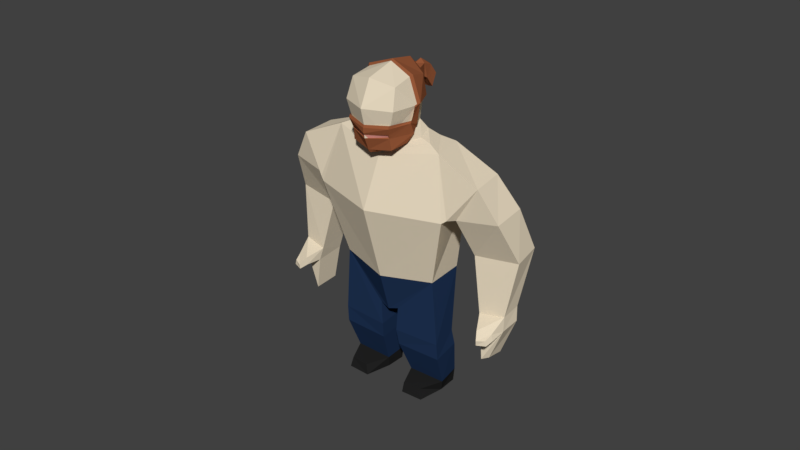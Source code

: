 # Source: DwarfModel_with_T-Pose_with_Jump_fixed.blend  (saved by Blender 2.78.0; exported with 4.5.12 LTS)
import bpy
from mathutils import Matrix  # noqa: F401  (used for matrix-valued properties, if any)

bpy.ops.wm.read_factory_settings(use_empty=True)
scene = bpy.context.scene
scene.name = 'Scene'

# ---- collections
col_collection_1 = bpy.data.collections.new('Collection 1'); scene.collection.children.link(col_collection_1)

# ---- materials (node trees are filled in below, after node groups)
mat_skin = bpy.data.materials.new('Skin')
mat_skin.alpha_threshold = 0.0
mat_skin.use_transparent_shadow = False
mat_skin.diffuse_color = (0.8, 0.6944, 0.525, 1.0)
mat_skin.roughness = 0.5
mat_skin.line_color = (0.0, 0.0, 0.0, 1.0)
mat_trousers = bpy.data.materials.new('TRousers')
mat_trousers.alpha_threshold = 0.0
mat_trousers.use_transparent_shadow = False
mat_trousers.diffuse_color = (0.01526, 0.03626, 0.09463, 1.0)
mat_trousers.roughness = 0.5
mat_boots = bpy.data.materials.new('Boots')
mat_boots.alpha_threshold = 0.0
mat_boots.use_transparent_shadow = False
mat_boots.diffuse_color = (0.01739, 0.01739, 0.01739, 1.0)
mat_boots.roughness = 0.5
mat_beard = bpy.data.materials.new('Beard')
mat_beard.alpha_threshold = 0.0
mat_beard.use_transparent_shadow = False
mat_beard.diffuse_color = (0.3032, 0.09602, 0.03983, 1.0)
mat_beard.roughness = 0.5
mat_mouth = bpy.data.materials.new('Mouth')
mat_mouth.alpha_threshold = 0.0
mat_mouth.use_transparent_shadow = False
mat_mouth.diffuse_color = (1.0, 0.4118, 0.3459, 1.0)
mat_mouth.roughness = 0.5

# ---- material node trees

# ---- world
world_world = bpy.data.worlds.new('World'); scene.world = world_world
world_world.color = (0.05088, 0.05088, 0.05088)
world_world.use_sun_shadow = False
world_world.sun_shadow_jitter_overblur = 0.0
world_world.cycles.sampling_method = 'MANUAL'

# ---- meshes
me_cube = bpy.data.meshes.new('Cube')
me_cube.from_pydata([(0.0, -0.3428, -1.056), (0.0, 0.1234, 0.8997), (0.8264, 0.0529, -0.0004352), (0.0, -0.94, 0.0), (0.0, 0.8868, 0.001857), (0.6994, 0.05184, -0.6842), (0.0, 0.8185, -0.7166), (0.5754, 0.5848, -0.0002334), (0.0, -0.7213, -0.9246), (0.6977, -0.6431, -0.003069), (0.5966, 0.05525, 0.6563), (0.0, -0.636, 0.691), (0.5503, 0.504, -0.5546), (0.5036, -0.5721, -0.7119), (0.6282, -0.4861, 0.5475), (0.0, -0.252, -1.099), (0.9052, 0.1282, -0.8443), (0.0, 0.856, -0.8023), (0.7639, 0.551, -0.7579), (0.0, -0.3207, -1.358), (1.492, 0.01084, -1.065), (0.0, 1.018, -1.168), (1.324, 0.8979, -1.064), (1.184, 0.09073, -0.9101), (1.023, 0.6979, -0.932), (0.0, -0.269, -1.212), (0.0, 0.8992, -0.9765), (0.0, -0.9004, -2.695), (1.845, -0.3101, -2.684), (0.0, 1.41, -2.377), (1.473, 1.202, -2.512), (0.0, -0.3241, -4.815), (1.34, 0.04539, -4.69), (0.0, 1.348, -4.608), (1.31, 1.057, -4.651), (2.649, -0.04769, -1.614), (1.953, -0.2619, -2.595), (2.584, 0.7993, -1.534), (1.817, 1.255, -2.359), (3.133, 0.1158, -2.475), (2.088, -0.07163, -2.609), (3.112, 1.003, -2.373), (2.118, 1.242, -2.456), (3.412, 0.6248, -3.63), (2.255, 0.4825, -3.748), (3.335, 1.37, -3.522), (2.282, 1.629, -3.611), (3.204, 0.4387, -5.134), (2.558, 0.3303, -5.224), (3.208, 0.9613, -5.05), (2.56, 1.119, -5.111), (0.0, -0.005402, -5.963), (0.2694, 0.03173, -5.874), (0.0, 1.023, -5.777), (0.164, 0.948, -5.839), (1.475, 0.07273, -6.533), (0.2273, 0.0168, -6.556), (1.394, 0.8038, -6.452), (0.2329, 0.8175, -6.469), (1.314, 0.5322, -8.262), (0.4303, 0.5096, -8.275), (1.295, 1.051, -8.25), (0.4114, 1.028, -8.264), (1.43, 0.8885, -6.916), (0.2581, 0.855, -6.935), (1.487, 0.109, -7.006), (0.2591, 0.08803, -7.022), (1.336, 1.049, -7.859), (1.396, 0.4426, -7.926), (0.3631, 1.024, -7.875), (0.3839, 0.4343, -7.942), (1.193, -0.1779, -8.263), (0.5924, -0.1926, -8.272), (1.131, -0.1364, -7.967), (0.639, -0.1745, -7.966), (3.225, 0.3868, -5.519), (2.639, 0.2784, -5.591), (3.245, 0.9097, -5.447), (2.636, 1.057, -5.505), (2.858, 0.3814, -6.45), (2.717, 0.2488, -6.489), (2.906, 0.7782, -6.453), (2.729, 0.9379, -6.453), (3.135, 0.03221, -5.462), (2.785, -0.08435, -5.43), (3.18, 0.02824, -5.635), (2.772, -0.05877, -5.647), (3.093, -0.16, -5.577), (2.891, -0.2544, -5.609), (3.125, -0.1613, -5.714), (2.884, -0.2377, -5.746), (0.0, -0.36, -1.299), (0.627, -0.07183, -0.9304), (0.0, -0.645, -1.216), (0.5045, -0.4902, -1.027), (0.0, -0.8193, -0.794), (0.0, -0.6936, -1.13), (0.7798, 0.003013, -0.72), (0.5405, -0.5839, -0.7403), (0.6859, -0.1306, -0.9481), (0.5652, -0.5429, -1.052), (0.0, -0.8363, -0.6974), (0.0, -0.8646, -0.6477), (0.7656, -0.05831, -0.3784), (0.524, -0.6381, -0.5997), (0.7849, -0.1266, -0.4243), (0.5517, -0.6262, -0.6309), (0.0, -0.8372, -0.4372), (0.0, -0.8705, -0.502), (0.589, -0.6501, -0.3733), (0.5892, -0.6899, -0.4504), (0.654, 0.2235, -0.613), (0.7011, 0.1608, -0.6341), (0.7096, 0.1995, -0.4776), (0.7673, 0.1325, -0.5132), (0.8086, -0.009408, 0.009038), (0.8732, -0.07436, -0.005334), (0.771, 0.193, 0.06851), (0.8518, 0.1299, 0.04347), (0.0, 0.1732, 0.9465), (0.0, 0.8047, 0.8341), (0.6537, 0.105, 0.7032), (0.8834, 0.1027, 0.04639), (0.6325, 0.6346, 0.04659), (0.0, 0.9366, 0.04868), (0.5931, 0.5575, 0.5893), (0.0, 0.9962, 0.1816), (0.2179, 0.9217, 0.1991), (0.0, 0.9686, 0.607), (0.2181, 0.9126, 0.5517), (0.0, 1.225, 0.2571), (0.121, 1.194, 0.222), (0.0, 1.198, 0.6825), (0.1212, 1.185, 0.5745), (0.0, 1.308, 0.1105), (0.1389, 1.278, 0.1716), (0.0, 1.503, 0.481), (0.1042, 1.451, 0.4711), (0.0, 1.505, -0.1393), (0.154, 1.455, -0.09806), (0.0, 1.7, 0.228), (0.1242, 1.629, 0.1998), (1.295, 1.051, -8.25), (1.314, 0.5322, -8.262), (0.4114, 1.028, -8.264), (0.4303, 0.5096, -8.275), (1.193, -0.1779, -8.263), (0.5924, -0.1926, -8.272), (1.395, 0.5505, -8.256), (1.252, -0.2866, -8.258), (0.544, -0.3038, -8.268), (1.373, 1.162, -8.243), (0.3306, 1.135, -8.259), (0.3529, 0.524, -8.272)], [], [(5, 0, 15, 16), (93, 94, 100, 96), (10, 2, 122, 121), (1, 11, 14, 10), (2, 5, 12, 7), (7, 4, 124, 123), (2, 10, 14, 9), (2, 9, 13, 5), (3, 8, 13, 9), (3, 9, 14, 11), (2, 7, 123, 122), (4, 7, 12, 6), (24, 23, 20, 22), (6, 12, 18, 17), (12, 5, 16, 18), (21, 22, 30, 29), (23, 25, 19, 20), (26, 24, 22, 21), (17, 18, 24, 26), (16, 15, 25, 23), (18, 16, 23, 24), (29, 30, 34, 33), (20, 28, 36, 35), (20, 19, 27, 28), (33, 34, 54, 53), (30, 28, 32, 34), (28, 27, 31, 32), (36, 38, 42, 40), (30, 22, 37, 38), (28, 30, 38, 36), (22, 20, 35, 37), (42, 41, 45, 46), (35, 36, 40, 39), (38, 37, 41, 42), (37, 35, 39, 41), (44, 46, 50, 48), (41, 39, 43, 45), (40, 42, 46, 44), (39, 40, 44, 43), (48, 50, 78, 76), (43, 44, 48, 47), (46, 45, 49, 50), (45, 43, 47, 49), (51, 53, 54, 52), (32, 52, 56, 55), (32, 31, 51, 52), (69, 67, 61, 62), (54, 34, 57, 58), (52, 54, 58, 56), (34, 32, 55, 57), (61, 59, 143, 142), (67, 68, 59, 61), (70, 69, 62, 60), (70, 60, 72, 74), (55, 56, 66, 65), (56, 58, 64, 66), (57, 55, 65, 63), (58, 57, 63, 64), (65, 66, 70, 68), (66, 64, 69, 70), (63, 65, 68, 67), (64, 63, 67, 69), (73, 74, 72, 71), (59, 68, 73, 71), (72, 60, 145, 147), (68, 70, 74, 73), (76, 78, 82, 80), (47, 48, 84, 83), (50, 49, 77, 78), (49, 47, 75, 77), (81, 79, 80, 82), (75, 76, 80, 79), (78, 77, 81, 82), (77, 75, 79, 81), (84, 86, 90, 88), (76, 75, 85, 86), (48, 76, 86, 84), (75, 47, 83, 85), (87, 88, 90, 89), (83, 84, 88, 87), (85, 83, 87, 89), (86, 85, 89, 90), (91, 92, 94, 93), (92, 5, 97, 99), (0, 5, 92, 91), (98, 95, 96, 100), (97, 98, 100, 99), (98, 97, 105, 106), (13, 8, 101, 104), (94, 92, 99, 100), (102, 106, 110, 108), (103, 109, 110, 105), (5, 13, 104, 103), (97, 5, 111, 112), (95, 98, 97), (109, 107, 108, 110), (106, 105, 110), (104, 101, 107, 109), (112, 111, 113, 114), (5, 103, 113, 111), (105, 97, 112, 114), (114, 113, 117, 118), (115, 116, 118, 117), (113, 103, 115, 117), (105, 114, 118, 116), (103, 105, 116, 115), (8, 95, 97, 101), (98, 106, 104, 13), (98, 13, 95), (101, 102, 104, 106), (119, 121, 125, 120), (122, 123, 125, 121), (120, 125, 129, 128), (1, 10, 121, 119), (129, 127, 131, 133), (125, 123, 127, 129), (123, 124, 126, 127), (133, 131, 135, 137), (127, 126, 130, 131), (128, 129, 133, 132), (136, 137, 141, 140), (131, 130, 134, 135), (132, 133, 137, 136), (138, 140, 141, 139), (137, 135, 139, 141), (135, 134, 138, 139), (143, 145, 144, 142), (59, 71, 146, 143), (71, 72, 147, 146), (60, 62, 144, 145), (62, 61, 142, 144), (147, 145, 143, 146)])
me_cube.polygons.foreach_set('material_index', [0, 3, 3, 0, 0, 3, 0, 0, 0, 0, 3, 0, 0, 0, 0, 0, 0, 0, 0, 0, 0, 0, 0, 0, 1, 0, 0, 0, 0, 0, 0, 0, 0, 0, 0, 0, 0, 0, 0, 0, 0, 0, 0, 1, 1, 1, 2, 1, 1, 1, 2, 2, 2, 2, 1, 1, 1, 1, 1, 1, 1, 1, 2, 2, 2, 2, 0, 0, 0, 0, 0, 0, 0, 0, 0, 0, 0, 0, 0, 0, 0, 0, 3, 3, 3, 3, 3, 3, 4, 3, 3, 3, 0, 3, 3, 3, 3, 0, 3, 0, 3, 3, 3, 0, 3, 3, 0, 3, 3, 3, 3, 3, 3, 3, 3, 3, 3, 3, 3, 3, 3, 3, 3, 3, 3, 3, 2, 2, 2, 2, 2, 2])
_ca = me_cube.color_attributes.new('Col', 'BYTE_COLOR', 'CORNER')
_ca.data.foreach_set('color', [1.0, 1.0, 1.0, 1.0, 1.0, 1.0, 1.0, 1.0, 1.0, 1.0, 1.0, 1.0, 1.0, 1.0, 1.0, 1.0, 1.0, 1.0, 1.0, 1.0, 1.0, 1.0, 1.0, 1.0, 1.0, 1.0, 1.0, 1.0, 1.0, 1.0, 1.0, 1.0, 1.0, 1.0, 1.0, 1.0, 1.0, 1.0, 1.0, 1.0, 1.0, 1.0, 1.0, 1.0, 1.0, 1.0, 1.0, 1.0, 1.0, 1.0, 1.0, 1.0, 1.0, 1.0, 1.0, 1.0, 1.0, 1.0, 1.0, 1.0, 1.0, 1.0, 1.0, 1.0, 1.0, 1.0, 1.0, 1.0, 1.0, 1.0, 1.0, 1.0, 1.0, 1.0, 1.0, 1.0, 1.0, 1.0, 1.0, 1.0, 1.0, 1.0, 1.0, 1.0, 1.0, 1.0, 1.0, 1.0, 1.0, 1.0, 1.0, 1.0, 1.0, 1.0, 1.0, 1.0, 1.0, 1.0, 1.0, 1.0, 1.0, 1.0, 1.0, 1.0, 1.0, 1.0, 1.0, 1.0, 1.0, 1.0, 1.0, 1.0, 1.0, 1.0, 1.0, 1.0, 1.0, 1.0, 1.0, 1.0, 1.0, 1.0, 1.0, 1.0, 1.0, 1.0, 1.0, 1.0, 1.0, 1.0, 1.0, 1.0, 1.0, 1.0, 1.0, 1.0, 1.0, 1.0, 1.0, 1.0, 1.0, 1.0, 1.0, 1.0, 1.0, 1.0, 1.0, 1.0, 1.0, 1.0, 1.0, 1.0, 1.0, 1.0, 1.0, 1.0, 1.0, 1.0, 1.0, 1.0, 1.0, 1.0, 1.0, 1.0, 1.0, 1.0, 1.0, 1.0, 1.0, 1.0, 1.0, 1.0, 1.0, 1.0, 1.0, 1.0, 1.0, 1.0, 1.0, 1.0, 1.0, 1.0, 1.0, 1.0, 1.0, 1.0, 1.0, 1.0, 1.0, 1.0, 1.0, 1.0, 1.0, 1.0, 1.0, 1.0, 1.0, 1.0, 1.0, 1.0, 1.0, 1.0, 1.0, 1.0, 1.0, 1.0, 1.0, 1.0, 1.0, 1.0, 1.0, 1.0, 1.0, 1.0, 1.0, 1.0, 1.0, 1.0, 1.0, 1.0, 1.0, 1.0, 1.0, 1.0, 1.0, 1.0, 1.0, 1.0, 1.0, 1.0, 1.0, 1.0, 1.0, 1.0, 1.0, 1.0, 1.0, 1.0, 1.0, 1.0, 1.0, 1.0, 1.0, 1.0, 1.0, 1.0, 1.0, 1.0, 1.0, 1.0, 1.0, 1.0, 1.0, 1.0, 1.0, 1.0, 1.0, 1.0, 1.0, 1.0, 1.0, 1.0, 1.0, 1.0, 1.0, 1.0, 1.0, 1.0, 1.0, 1.0, 1.0, 1.0, 1.0, 1.0, 1.0, 1.0, 1.0, 1.0, 1.0, 1.0, 1.0, 1.0, 1.0, 1.0, 1.0, 1.0, 1.0, 1.0, 1.0, 1.0, 1.0, 1.0, 1.0, 1.0, 1.0, 1.0, 1.0, 1.0, 1.0, 1.0, 1.0, 1.0, 1.0, 1.0, 1.0, 1.0, 1.0, 1.0, 1.0, 1.0, 1.0, 1.0, 1.0, 1.0, 1.0, 1.0, 1.0, 1.0, 1.0, 1.0, 1.0, 1.0, 1.0, 1.0, 1.0, 1.0, 1.0, 1.0, 1.0, 1.0, 1.0, 1.0, 1.0, 1.0, 1.0, 1.0, 1.0, 1.0, 1.0, 1.0, 1.0, 1.0, 1.0, 1.0, 1.0, 1.0, 1.0, 1.0, 1.0, 1.0, 1.0, 1.0, 1.0, 1.0, 1.0, 1.0, 1.0, 1.0, 1.0, 1.0, 1.0, 1.0, 1.0, 1.0, 1.0, 1.0, 1.0, 1.0, 1.0, 1.0, 1.0, 1.0, 1.0, 1.0, 1.0, 1.0, 1.0, 1.0, 1.0, 1.0, 1.0, 1.0, 1.0, 1.0, 1.0, 1.0, 1.0, 1.0, 1.0, 1.0, 1.0, 1.0, 1.0, 1.0, 1.0, 1.0, 1.0, 1.0, 1.0, 1.0, 1.0, 1.0, 1.0, 1.0, 1.0, 1.0, 1.0, 1.0, 1.0, 1.0, 1.0, 1.0, 1.0, 1.0, 1.0, 1.0, 1.0, 1.0, 1.0, 1.0, 1.0, 1.0, 1.0, 1.0, 1.0, 1.0, 1.0, 1.0, 1.0, 1.0, 1.0, 1.0, 1.0, 1.0, 1.0, 1.0, 1.0, 1.0, 1.0, 1.0, 1.0, 1.0, 1.0, 1.0, 1.0, 1.0, 1.0, 1.0, 1.0, 1.0, 1.0, 1.0, 1.0, 1.0, 1.0, 1.0, 1.0, 1.0, 1.0, 1.0, 1.0, 1.0, 1.0, 1.0, 1.0, 1.0, 1.0, 1.0, 1.0, 1.0, 1.0, 1.0, 1.0, 1.0, 1.0, 1.0, 1.0, 1.0, 1.0, 1.0, 1.0, 1.0, 1.0, 1.0, 1.0, 1.0, 1.0, 1.0, 1.0, 1.0, 1.0, 1.0, 1.0, 1.0, 1.0, 1.0, 1.0, 1.0, 1.0, 1.0, 1.0, 1.0, 1.0, 1.0, 1.0, 1.0, 1.0, 1.0, 1.0, 1.0, 1.0, 1.0, 1.0, 1.0, 1.0, 1.0, 1.0, 1.0, 1.0, 1.0, 1.0, 1.0, 1.0, 1.0, 1.0, 1.0, 1.0, 1.0, 1.0, 1.0, 1.0, 1.0, 1.0, 1.0, 1.0, 1.0, 1.0, 1.0, 1.0, 1.0, 1.0, 1.0, 1.0, 1.0, 1.0, 1.0, 1.0, 1.0, 1.0, 1.0, 1.0, 1.0, 1.0, 1.0, 1.0, 1.0, 1.0, 1.0, 1.0, 1.0, 1.0, 1.0, 1.0, 1.0, 1.0, 1.0, 1.0, 1.0, 1.0, 1.0, 1.0, 1.0, 1.0, 1.0, 1.0, 1.0, 1.0, 1.0, 1.0, 1.0, 1.0, 1.0, 1.0, 1.0, 1.0, 1.0, 1.0, 1.0, 1.0, 1.0, 1.0, 1.0, 1.0, 1.0, 1.0, 1.0, 1.0, 1.0, 1.0, 1.0, 1.0, 1.0, 1.0, 1.0, 1.0, 1.0, 1.0, 1.0, 1.0, 1.0, 1.0, 1.0, 1.0, 1.0, 1.0, 1.0, 1.0, 1.0, 1.0, 1.0, 1.0, 1.0, 1.0, 1.0, 1.0, 1.0, 1.0, 1.0, 1.0, 1.0, 1.0, 1.0, 1.0, 1.0, 1.0, 1.0, 1.0, 1.0, 1.0, 1.0, 1.0, 1.0, 1.0, 1.0, 1.0, 1.0, 1.0, 1.0, 1.0, 1.0, 1.0, 1.0, 1.0, 1.0, 1.0, 1.0, 1.0, 1.0, 1.0, 1.0, 1.0, 1.0, 1.0, 1.0, 1.0, 1.0, 1.0, 1.0, 1.0, 1.0, 1.0, 1.0, 1.0, 1.0, 1.0, 1.0, 1.0, 1.0, 1.0, 1.0, 1.0, 1.0, 1.0, 1.0, 1.0, 1.0, 1.0, 1.0, 1.0, 1.0, 1.0, 1.0, 1.0, 1.0, 1.0, 1.0, 1.0, 1.0, 1.0, 1.0, 1.0, 1.0, 1.0, 1.0, 1.0, 1.0, 1.0, 1.0, 1.0, 1.0, 1.0, 1.0, 1.0, 1.0, 1.0, 1.0, 1.0, 1.0, 1.0, 1.0, 1.0, 1.0, 1.0, 1.0, 1.0, 1.0, 1.0, 1.0, 1.0, 1.0, 1.0, 1.0, 1.0, 1.0, 1.0, 1.0, 1.0, 1.0, 1.0, 1.0, 1.0, 1.0, 1.0, 1.0, 1.0, 1.0, 1.0, 1.0, 1.0, 1.0, 1.0, 1.0, 1.0, 1.0, 1.0, 1.0, 1.0, 1.0, 1.0, 1.0, 1.0, 1.0, 1.0, 1.0, 1.0, 1.0, 1.0, 1.0, 1.0, 1.0, 1.0, 1.0, 1.0, 1.0, 1.0, 1.0, 1.0, 1.0, 1.0, 1.0, 1.0, 1.0, 1.0, 1.0, 1.0, 1.0, 1.0, 1.0, 1.0, 1.0, 1.0, 1.0, 1.0, 1.0, 1.0, 1.0, 1.0, 1.0, 1.0, 1.0, 1.0, 1.0, 1.0, 1.0, 1.0, 1.0, 1.0, 1.0, 1.0, 1.0, 1.0, 1.0, 1.0, 1.0, 1.0, 1.0, 1.0, 1.0, 1.0, 1.0, 1.0, 1.0, 1.0, 1.0, 1.0, 1.0, 1.0, 1.0, 1.0, 1.0, 1.0, 1.0, 1.0, 1.0, 1.0, 1.0, 1.0, 1.0, 1.0, 1.0, 1.0, 1.0, 1.0, 1.0, 1.0, 1.0, 1.0, 1.0, 1.0, 1.0, 1.0, 1.0, 1.0, 1.0, 1.0, 1.0, 1.0, 1.0, 1.0, 1.0, 1.0, 1.0, 1.0, 1.0, 1.0, 1.0, 1.0, 1.0, 1.0, 1.0, 1.0, 1.0, 1.0, 1.0, 1.0, 1.0, 1.0, 1.0, 1.0, 1.0, 1.0, 1.0, 1.0, 1.0, 1.0, 1.0, 1.0, 1.0, 1.0, 1.0, 1.0, 1.0, 1.0, 1.0, 1.0, 1.0, 1.0, 1.0, 1.0, 1.0, 1.0, 1.0, 1.0, 1.0, 1.0, 1.0, 1.0, 1.0, 1.0, 1.0, 1.0, 1.0, 1.0, 1.0, 1.0, 1.0, 1.0, 1.0, 1.0, 1.0, 1.0, 1.0, 1.0, 1.0, 1.0, 1.0, 1.0, 1.0, 1.0, 1.0, 1.0, 1.0, 1.0, 1.0, 1.0, 1.0, 1.0, 1.0, 1.0, 1.0, 1.0, 1.0, 1.0, 1.0, 1.0, 1.0, 1.0, 1.0, 1.0, 1.0, 1.0, 1.0, 1.0, 1.0, 1.0, 1.0, 1.0, 1.0, 1.0, 1.0, 1.0, 1.0, 1.0, 1.0, 1.0, 1.0, 1.0, 1.0, 1.0, 1.0, 1.0, 1.0, 1.0, 1.0, 1.0, 1.0, 1.0, 1.0, 1.0, 1.0, 1.0, 1.0, 1.0, 1.0, 1.0, 1.0, 1.0, 1.0, 1.0, 1.0, 1.0, 1.0, 1.0, 1.0, 1.0, 1.0, 1.0, 1.0, 1.0, 1.0, 1.0, 1.0, 1.0, 1.0, 1.0, 1.0, 1.0, 1.0, 1.0, 1.0, 1.0, 1.0, 1.0, 1.0, 1.0, 1.0, 1.0, 1.0, 1.0, 1.0, 1.0, 1.0, 1.0, 1.0, 1.0, 1.0, 1.0, 1.0, 1.0, 1.0, 1.0, 1.0, 1.0, 1.0, 1.0, 1.0, 1.0, 1.0, 1.0, 1.0, 1.0, 1.0, 1.0, 1.0, 1.0, 1.0, 1.0, 1.0, 1.0, 1.0, 1.0, 1.0, 1.0, 1.0, 1.0, 1.0, 1.0, 1.0, 1.0, 1.0, 1.0, 1.0, 1.0, 1.0, 1.0, 1.0, 1.0, 1.0, 1.0, 1.0, 1.0, 1.0, 1.0, 1.0, 1.0, 1.0, 1.0, 1.0, 1.0, 1.0, 1.0, 1.0, 1.0, 1.0, 1.0, 1.0, 1.0, 1.0, 1.0, 1.0, 1.0, 1.0, 1.0, 1.0, 1.0, 1.0, 1.0, 1.0, 1.0, 1.0, 1.0, 1.0, 1.0, 1.0, 1.0, 1.0, 1.0, 1.0, 1.0, 1.0, 1.0, 1.0, 1.0, 1.0, 1.0, 1.0, 1.0, 1.0, 1.0, 1.0, 1.0, 1.0, 1.0, 1.0, 1.0, 1.0, 1.0, 1.0, 1.0, 1.0, 1.0, 1.0, 1.0, 1.0, 1.0, 1.0, 1.0, 1.0, 1.0, 1.0, 1.0, 1.0, 1.0, 1.0, 1.0, 1.0, 1.0, 1.0, 1.0, 1.0, 1.0, 1.0, 1.0, 1.0, 1.0, 1.0, 1.0, 1.0, 1.0, 1.0, 1.0, 1.0, 1.0, 1.0, 1.0, 1.0, 1.0, 1.0, 1.0, 1.0, 1.0, 1.0, 1.0, 1.0, 1.0, 1.0, 1.0, 1.0, 1.0, 1.0, 1.0, 1.0, 1.0, 1.0, 1.0, 1.0, 1.0, 1.0, 1.0, 1.0, 1.0, 1.0, 1.0, 1.0, 1.0, 1.0, 1.0, 1.0, 1.0, 1.0, 1.0, 1.0, 1.0, 1.0, 1.0, 1.0, 1.0, 1.0, 1.0, 1.0, 1.0, 1.0, 1.0, 1.0, 1.0, 1.0, 1.0, 1.0, 1.0, 1.0, 1.0, 1.0, 1.0, 1.0, 1.0, 1.0, 1.0, 1.0, 1.0, 1.0, 1.0, 1.0, 1.0, 1.0, 1.0, 1.0, 1.0, 1.0, 1.0, 1.0, 1.0, 1.0, 1.0, 1.0, 1.0, 1.0, 1.0, 1.0, 1.0, 1.0, 1.0, 1.0, 1.0, 1.0, 1.0, 1.0, 1.0, 1.0, 1.0, 1.0, 1.0, 1.0, 1.0, 1.0, 1.0, 1.0, 1.0, 1.0, 1.0, 1.0, 1.0, 1.0, 1.0, 1.0, 1.0, 1.0, 1.0, 1.0, 1.0, 1.0, 1.0, 1.0, 1.0, 1.0, 1.0, 1.0, 1.0, 1.0, 1.0, 1.0, 1.0, 1.0, 1.0, 1.0, 1.0, 1.0, 1.0, 1.0, 1.0, 1.0, 1.0, 1.0, 1.0, 1.0, 1.0, 1.0, 1.0, 1.0, 1.0, 1.0, 1.0, 1.0, 1.0, 1.0, 1.0, 1.0, 1.0, 1.0, 1.0, 1.0, 1.0, 1.0, 1.0, 1.0, 1.0, 1.0, 1.0, 1.0, 1.0, 1.0, 1.0, 1.0, 1.0, 1.0, 1.0, 1.0, 1.0, 1.0, 1.0, 1.0, 1.0, 1.0, 1.0, 1.0, 1.0, 1.0, 1.0, 1.0, 1.0, 1.0, 1.0, 1.0, 1.0, 1.0, 1.0, 1.0, 1.0, 1.0, 1.0, 1.0, 1.0, 1.0, 1.0, 1.0, 1.0, 1.0, 1.0, 1.0, 1.0, 1.0, 1.0, 1.0, 1.0, 1.0, 1.0, 1.0, 1.0, 1.0, 1.0, 1.0, 1.0, 1.0, 1.0, 1.0, 1.0, 1.0, 1.0, 1.0, 1.0, 1.0, 1.0, 1.0, 1.0, 1.0, 1.0, 1.0, 1.0, 1.0, 1.0, 1.0, 1.0, 1.0, 1.0, 1.0, 1.0, 1.0, 1.0, 1.0, 1.0, 1.0, 1.0, 1.0, 1.0, 1.0, 1.0, 1.0, 1.0, 1.0, 1.0, 1.0, 1.0, 1.0, 1.0, 1.0, 1.0, 1.0, 1.0, 1.0, 1.0, 1.0, 1.0, 1.0, 1.0, 1.0, 1.0, 1.0, 1.0, 1.0, 1.0, 1.0, 1.0, 1.0, 1.0, 1.0, 1.0, 1.0, 1.0, 1.0, 1.0, 1.0, 1.0, 1.0, 1.0, 1.0, 1.0, 1.0, 1.0, 1.0, 1.0, 1.0, 1.0, 1.0, 1.0, 1.0, 1.0, 1.0, 1.0, 1.0, 1.0, 1.0, 1.0, 1.0, 1.0, 1.0, 1.0, 1.0, 1.0, 1.0, 1.0, 1.0, 1.0, 1.0, 1.0, 1.0, 1.0, 1.0, 1.0, 1.0, 1.0, 1.0, 1.0, 1.0, 1.0, 1.0, 1.0, 1.0, 1.0, 1.0, 1.0, 1.0, 1.0, 1.0, 1.0, 1.0, 1.0, 1.0, 1.0, 1.0, 1.0, 1.0, 1.0, 1.0, 1.0, 1.0, 1.0, 1.0, 1.0, 1.0, 1.0, 1.0, 1.0, 1.0, 1.0, 1.0, 1.0, 1.0, 1.0, 1.0, 1.0, 1.0, 1.0, 1.0, 1.0, 1.0, 1.0, 1.0, 1.0, 1.0, 1.0, 1.0, 1.0, 1.0, 1.0, 1.0, 1.0, 1.0, 1.0, 1.0, 1.0, 1.0, 1.0, 1.0, 1.0, 1.0, 1.0, 1.0, 1.0, 1.0, 1.0, 1.0, 1.0, 1.0, 1.0, 1.0, 1.0, 1.0, 1.0, 1.0, 1.0, 1.0, 1.0, 1.0, 1.0, 1.0, 1.0, 1.0, 1.0, 1.0, 1.0, 1.0, 1.0, 1.0, 1.0, 1.0, 1.0, 1.0, 1.0, 1.0, 1.0, 1.0, 1.0, 1.0, 1.0, 1.0, 1.0, 1.0, 1.0, 1.0, 1.0, 1.0, 1.0, 1.0, 1.0, 1.0, 1.0, 1.0, 1.0, 1.0, 1.0, 1.0, 1.0, 1.0, 1.0, 1.0, 1.0, 1.0, 1.0, 1.0, 1.0, 1.0, 1.0, 1.0, 1.0, 1.0, 1.0, 1.0, 1.0, 1.0, 1.0, 1.0, 1.0, 1.0, 1.0, 1.0, 1.0, 1.0, 1.0, 1.0, 1.0, 1.0, 1.0, 1.0, 1.0, 1.0, 1.0, 1.0, 1.0, 1.0, 1.0, 1.0, 1.0, 1.0, 1.0, 1.0, 1.0, 1.0, 1.0, 1.0, 1.0, 1.0, 1.0, 1.0, 1.0, 1.0, 1.0, 1.0, 1.0, 1.0, 1.0, 1.0, 1.0, 1.0, 1.0, 1.0, 1.0, 1.0, 1.0, 1.0, 1.0, 1.0, 1.0, 1.0, 1.0, 1.0, 1.0, 1.0, 1.0, 1.0, 1.0, 1.0, 1.0, 1.0, 1.0, 1.0, 1.0, 1.0, 1.0, 1.0, 1.0, 1.0, 1.0, 1.0, 1.0, 1.0, 1.0, 1.0, 1.0, 1.0, 1.0, 1.0, 1.0, 1.0, 1.0, 1.0, 1.0, 1.0, 1.0, 1.0, 1.0, 1.0, 1.0, 1.0, 1.0, 1.0, 1.0, 1.0, 1.0, 1.0, 1.0, 1.0, 1.0, 1.0, 1.0, 1.0, 1.0, 1.0, 1.0, 1.0, 1.0, 1.0, 1.0, 1.0, 1.0, 1.0, 1.0, 1.0, 1.0, 1.0, 1.0, 1.0, 1.0, 1.0, 1.0, 1.0, 1.0, 1.0, 1.0, 1.0, 1.0, 1.0, 1.0, 1.0, 1.0, 1.0, 1.0, 1.0, 1.0, 1.0, 1.0, 1.0, 1.0, 1.0, 1.0, 1.0, 1.0, 1.0, 1.0, 1.0, 1.0, 1.0, 1.0, 1.0, 1.0, 1.0, 1.0, 1.0, 1.0, 1.0, 1.0, 1.0, 1.0, 1.0, 1.0, 1.0, 1.0, 1.0, 1.0, 1.0, 1.0, 1.0, 1.0, 1.0, 1.0, 1.0, 1.0, 1.0, 1.0, 1.0, 1.0, 1.0, 1.0, 1.0, 1.0, 1.0, 1.0, 1.0, 1.0, 1.0, 1.0, 1.0, 1.0, 1.0, 1.0, 1.0, 1.0, 1.0, 1.0, 1.0, 1.0, 1.0, 1.0, 1.0, 1.0, 1.0, 1.0, 1.0, 1.0, 1.0, 1.0, 1.0, 1.0, 1.0, 1.0, 1.0, 1.0, 1.0, 1.0, 1.0, 1.0, 1.0, 1.0, 1.0, 1.0, 1.0, 1.0, 1.0, 1.0, 1.0, 1.0, 1.0, 1.0, 1.0, 1.0, 1.0, 1.0, 1.0, 1.0, 1.0, 1.0, 1.0, 1.0, 1.0, 1.0, 1.0, 1.0, 1.0, 1.0, 1.0, 1.0, 1.0, 1.0, 1.0, 1.0, 1.0, 1.0, 1.0, 1.0, 1.0, 1.0, 1.0, 1.0, 1.0, 1.0, 1.0, 1.0, 1.0, 1.0, 1.0, 1.0, 1.0, 1.0, 1.0, 1.0, 1.0, 1.0, 1.0, 1.0, 1.0, 1.0, 1.0, 1.0, 1.0, 1.0, 1.0, 1.0, 1.0, 1.0, 1.0, 1.0, 1.0, 1.0, 1.0, 1.0, 1.0, 1.0, 1.0, 1.0, 1.0, 1.0, 1.0, 1.0, 1.0, 1.0, 1.0, 1.0, 1.0, 1.0, 1.0, 1.0, 1.0, 1.0, 1.0, 1.0, 1.0, 1.0, 1.0, 1.0, 1.0, 1.0, 1.0, 1.0, 1.0, 1.0, 1.0, 1.0, 1.0, 1.0, 1.0, 1.0, 1.0, 1.0, 1.0, 1.0, 1.0, 1.0, 1.0, 1.0, 1.0, 1.0, 1.0, 1.0, 1.0, 1.0, 1.0, 1.0, 1.0, 1.0, 1.0, 1.0, 1.0, 1.0, 1.0, 1.0, 1.0, 1.0, 1.0, 1.0, 1.0, 1.0, 1.0, 1.0, 1.0, 1.0, 1.0, 1.0, 1.0, 1.0, 1.0, 1.0, 1.0, 1.0, 1.0, 1.0, 1.0, 1.0, 1.0, 1.0, 1.0, 1.0, 1.0, 1.0, 1.0, 1.0, 1.0, 1.0, 1.0, 1.0, 1.0, 1.0, 1.0, 1.0, 1.0, 1.0, 1.0, 1.0, 1.0, 1.0, 1.0, 1.0, 1.0, 1.0, 1.0, 1.0, 1.0, 1.0, 1.0, 1.0, 1.0, 1.0, 1.0, 1.0, 1.0, 1.0, 1.0, 1.0, 1.0, 1.0, 1.0, 1.0, 1.0, 1.0, 1.0, 1.0, 1.0, 1.0, 1.0, 1.0, 1.0, 1.0, 1.0, 1.0, 1.0, 1.0, 1.0, 1.0, 1.0, 1.0, 1.0, 1.0, 1.0, 1.0, 1.0, 1.0, 1.0, 1.0, 1.0, 1.0, 1.0, 1.0, 1.0, 1.0, 1.0, 1.0, 1.0, 1.0, 1.0, 1.0, 1.0, 1.0, 1.0, 1.0, 1.0, 1.0, 1.0, 1.0, 1.0, 1.0, 1.0, 1.0, 1.0])
me_cube.materials.append(mat_skin)
me_cube.materials.append(mat_trousers)
me_cube.materials.append(mat_boots)
me_cube.materials.append(mat_beard)
me_cube.materials.append(mat_mouth)
me_cube.use_remesh_preserve_volume = False
me_cube.use_remesh_preserve_attributes = False
me_cube.use_mirror_x = True
me_cube.update()
arm_armature = bpy.data.armatures.new('Armature')  # bones are not reproduced

# ---- objects
ob_armature = bpy.data.objects.new('Armature', arm_armature)
ob_cube = bpy.data.objects.new('Cube', me_cube)

# ---- transforms, parenting, visibility, modifiers, constraints
ob_armature.location = (0.0, 0.0, 2.251)
ob_armature.display_type = 'SOLID'
ob_armature.show_in_front = True
ob_armature.lineart.crease_threshold = 0.0
ob_cube.parent = ob_armature
ob_cube.matrix_parent_inverse = Matrix(((1.0, 0.0, 0.0, -0.0), (0.0, 1.0, 0.0, -0.0), (0.0, 0.0, 1.0, -2.324), (0.0, 0.0, 0.0, 1.0)))
ob_cube.location = (0.0, 0.0, 7.919)
ob_cube.scale = (1.0, 1.0, 0.9473)
ob_cube.lock_rotations_4d = False
ob_cube.empty_display_type = 'ARROWS'
ob_cube.lineart.crease_threshold = 0.0
ob_cube.use_mesh_mirror_x = True
_vg = ob_cube.vertex_groups.new(name='Hip')
for _i, _w in zip([31, 33, 51, 52, 53, 54, 56, 57, 58, 64], [0.05111, 0.08384, 0.3691, 0.2167, 0.8556, 0.8797, 0.05374, 0.01317, 0.1722, 0.03042]): _vg.add([_i], _w, 'REPLACE')
_vg = ob_cube.vertex_groups.new(name='ChestLower')
for _i, _w in zip([0, 6, 15, 17, 19, 21, 25, 26, 27, 28, 29, 30, 31, 32, 33, 34, 36, 38, 51, 52, 53, 91, 92, 93, 94, 96, 99], [0.06338, 0.01083, 0.0702, 0.03223, 0.1075, 0.1055, 0.08387, 0.06467, 0.6736, 0.0517, 0.6806, 0.07704, 0.7335, 0.0513, 0.7667, 0.05235, 0.02054, 0.02322, 0.144, 0.08118, 0.07367, 0.04936, 0.004456, 0.01719, 0.001854, 0.009807, 0.0003248]): _vg.add([_i], _w, 'REPLACE')
_vg = ob_cube.vertex_groups.new(name='ChestUpper')
for _i, _w in zip([0, 2, 3, 4, 5, 6, 7, 8, 9, 11, 12, 13, 14, 15, 16, 17, 18, 19, 20, 21, 22, 23, 24, 25, 26, 27, 28, 29, 30, 36, 38, 40, 42, 91, 92, 93, 94, 95, 96, 97, 98, 99, 100, 101, 102, 103, 104, 105, 106, 107, 108, 109, 110, 111, 112, 113, 114, 115, 116, 117, 118, 122, 123, 124, 125, 138, 139], [0.4664, 3.993e-12, 2.806e-11, 0.03411, 4.337e-22, 0.4277, 0.003413, 1.657e-21, 1.628e-07, 0.02511, 5.602e-36, 1.872e-18, 0.02116, 0.08489, 0.0003754, 0.4375, 1.893e-07, 0.4369, 1.99e-07, 0.4375, 0.0001445, 0.008851, 5.112e-12, 0.605, 0.4375, 0.01815, 0.0, 0.0009047, 2.074e-07, 3.192e-12, 7.606e-14, 3.202e-14, 0.0, 3.435e-12, 3.138e-25, 0.05504, 6.636e-39, 1.537e-09, 1.751e-13, 0.002333, 5.876e-25, 0.0, 0.02677, 0.0001743, 0.001894, 3.148e-37, 2.526e-07, 1.847e-28, 2.33e-08, 1.63e-21, 5.324e-14, 1.35e-20, 1.12e-16, 2.935e-23, 0.0, 4.554e-10, 1.201e-10, 3.332e-16, 3.669e-09, 0.0006979, 1.413e-05, 8.417e-09, 0.001538, 0.01405, 0.0, 0.0, 0.0]): _vg.add([_i], _w, 'REPLACE')
_vg = ob_cube.vertex_groups.new(name='Neck')
for _i, _w in zip([0, 2, 3, 4, 5, 6, 7, 8, 9, 12, 13, 14, 15, 16, 17, 18, 19, 21, 23, 24, 25, 26, 91, 92, 93, 94, 95, 96, 97, 98, 99, 100, 101, 102, 103, 104, 105, 106, 107, 108, 109, 110, 111, 112, 113, 114, 115, 116, 117, 118, 122, 123, 124, 126, 127], [2.9e-05, 2.369e-09, 0.01461, 0.0001811, 0.9999, 0.9996, 9.135e-10, 0.1576, 0.05412, 0.9991, 4.401e-05, 0.004927, 1.0, 0.1391, 0.4511, 0.3455, 1.048e-06, 0.1365, 1.293e-06, 0.09481, 0.03695, 0.2617, 0.02307, 6.598e-15, 8.592e-07, 4.265e-28, 1.921e-13, 5.151e-13, 0.03411, 0.001889, 5.189e-20, 1.768e-12, 1.156e-19, 0.0, 1.357e-05, 4.856e-09, 3.53e-10, 1.014e-05, 0.0, 0.0, 3.26e-06, 8.681e-20, 0.0001238, 1.126e-05, 0.01024, 6.182e-11, 2.436e-12, 0.005852, 1.132e-15, 0.02391, 5.114e-10, 9.736e-08, 0.07214, 0.02135, 0.007055]): _vg.add([_i], _w, 'REPLACE')
_vg = ob_cube.vertex_groups.new(name='Head')
for _i, _w in zip([0, 1, 2, 3, 4, 5, 6, 7, 8, 9, 10, 11, 12, 13, 14, 15, 16, 17, 18, 19, 20, 23, 24, 25, 35, 91, 92, 93, 94, 95, 96, 97, 98, 99, 100, 101, 102, 103, 104, 105, 106, 107, 108, 109, 110, 111, 112, 113, 114, 115, 116, 117, 118, 119, 120, 121, 122, 123, 124, 125, 126, 127, 128, 129, 130, 131, 132, 133, 134, 135, 136, 137, 138, 139, 140, 141], [1.0, 1.0, 1.0, 0.9856, 1.0, 0.9923, 2.951e-07, 0.9818, 0.9984, 0.9956, 0.9999, 1.0, 1.0, 0.9353, 0.9697, 0.79, 1.403e-12, 0.006502, 0.08603, 0.0002772, 0.0, 1.247e-07, 0.02092, 0.01259, 0.001165, 1.0, 0.9826, 1.0, 1.0, 1.0, 1.0, 0.9945, 1.0, 0.9514, 1.0, 1.0, 1.0, 1.0, 1.0, 1.0, 0.9987, 1.0, 1.0, 0.9994, 1.0, 0.9983, 1.0, 0.9999, 0.9578, 1.0, 0.9999, 1.0, 1.0, 1.0, 1.0, 1.0, 1.0, 1.0, 0.9961, 0.9996, 1.0, 1.0, 1.0, 1.0, 1.0, 1.0, 0.9985, 1.0, 1.0, 1.0, 1.0, 1.0, 1.0, 1.0, 0.9999, 1.0]): _vg.add([_i], _w, 'REPLACE')
_vg = ob_cube.vertex_groups.new(name='PonyTailUpper')
for _i, _w in zip([0, 1, 2, 3, 4, 5, 6, 7, 9, 10, 11, 12, 13, 14, 15, 16, 17, 18, 20, 21, 22, 23, 24, 25, 26, 28, 29, 30, 32, 33, 34, 35, 37, 38, 39, 40, 41, 42, 43, 44, 45, 46, 47, 48, 49, 50, 52, 53, 54, 55, 56, 57, 58, 59, 60, 61, 62, 63, 64, 65, 66, 67, 68, 69, 70, 75, 76, 77, 78, 79, 80, 81, 82, 83, 84, 86, 87, 88, 92, 97, 98, 99, 100, 103, 104, 105, 106, 107, 109, 110, 111, 112, 113, 114, 115, 116, 117, 118, 119, 120, 121, 122, 123, 124, 125, 126, 127, 128, 129, 130, 131, 132, 133, 134, 135, 136, 137, 138, 139, 140, 141, 142, 143, 144, 145], [0.0, 0.0, 2.778e-32, 0.0, 2.805e-26, 2.875e-18, 2.09e-08, 9.02e-24, 0.0, 1.71e-43, 0.0, 2.332e-18, 7.868e-11, 9.853e-32, 0.0, 0.0, 1.107e-11, 1.286e-14, 0.0, 0.0, 0.0, 0.0, 0.0, 0.0, 3.164e-17, 0.0, 0.0, 0.0, 0.0, 0.0, 0.0, 0.0, 0.0, 0.0, 0.0, 0.0, 0.0, 0.0, 0.0, 0.0, 0.0, 0.0, 0.0, 0.0, 0.0, 0.0, 0.0, 0.0, 0.0, 0.0, 0.0, 0.0, 0.0, 0.0, 0.0, 0.0, 0.0, 0.0, 0.0, 0.0, 0.0, 0.0, 0.0, 0.0, 0.0, 0.0, 0.0, 0.0, 0.0, 0.0, 0.0, 0.0, 0.0, 0.0, 0.0, 0.0, 0.0, 0.0, 1.96e-05, 1.153e-14, 3.562e-26, 7.824e-06, 0.0, 7.603e-17, 0.0003019, 1.385e-20, 6.53e-32, 0.0, 5.989e-30, 3.909e-32, 1.67e-20, 1.434e-17, 1.754e-26, 1.06e-22, 1.154e-29, 2.599e-28, 4.559e-25, 5.613e-24, 1.237e-16, 8.845e-26, 1.099e-39, 1.637e-31, 2.146e-26, 3.643e-18, 0.0, 0.2593, 0.2604, 0.2604, 0.2604, 0.9999, 1.0, 1.0, 1.0, 2.074e-08, 8.84e-17, 0.0, 1.424e-17, 0.0, 0.0, 0.0, 0.0, 0.0, 0.0, 0.0, 0.0]): _vg.add([_i], _w, 'REPLACE')
_vg = ob_cube.vertex_groups.new(name='PonyTailMiddle')
for _i, _w in zip([4, 124, 126, 127, 128, 129, 130, 131, 132, 133, 134, 135, 136, 137, 138, 139, 140, 141], [1.2e-17, 1.518e-23, 0.0005236, 9.051e-14, 3.541e-13, 6.968e-05, 1.323e-08, 2.328e-11, 0.001973, 1.164e-19, 1.0, 1.0, 1.0, 1.0, 0.0002992, 0.0, 0.03397, 0.0156]): _vg.add([_i], _w, 'REPLACE')
_vg = ob_cube.vertex_groups.new(name='PonyTailLower')
for _i, _w in zip([4, 124, 126, 127, 130, 131, 134, 135, 136, 137, 138, 139, 140, 141], [0.0007681, 3.054e-13, 0.009335, 1.245e-10, 6.17e-12, 6.002e-08, 1.808e-10, 9.678e-07, 2.501e-08, 2.55e-12, 0.9946, 0.9986, 1.0, 1.0]): _vg.add([_i], _w, 'REPLACE')
_vg = ob_cube.vertex_groups.new(name='Arm.L')
for _i, _w in zip([0, 2, 3, 5, 6, 7, 8, 9, 12, 13, 15, 16, 17, 18, 19, 20, 21, 22, 23, 24, 25, 26, 27, 28, 29, 30, 32, 33, 34, 35, 36, 37, 38, 39, 40, 41, 42, 43, 44, 45, 46, 47, 48, 49, 50, 51, 52, 53, 54, 55, 56, 57, 58, 60, 62, 63, 64, 65, 66, 68, 69, 70, 71, 72, 73, 74, 75, 76, 78, 79, 80, 82, 83, 84, 86, 87, 88, 89, 90, 91, 92, 93, 94, 95, 96, 97, 98, 99, 100, 101, 102, 103, 104, 105, 106, 107, 108, 109, 110, 111, 112, 113, 114, 115, 116, 117, 118, 122, 123, 135, 138, 139, 143, 145, 146, 147], [9.692e-07, 0.0004486, 2.405e-12, 2.105e-22, 2.109e-07, 4.901e-09, 1.246e-10, 2.553e-25, 1.363e-12, 5.419e-18, 2.757e-10, 3.403e-29, 5.18e-07, 5.655e-14, 1.828e-12, 0.6354, 4.641e-14, 0.6354, 0.0, 0.001451, 5.875e-21, 0.06703, 1.705e-22, 1.875e-18, 3.318e-06, 9.549e-20, 0.0, 0.0, 1.892e-10, 0.9999, 0.4896, 0.9413, 0.4479, 0.02693, 4.123e-11, 0.05507, 3.388e-21, 0.0, 0.0002443, 0.0, 0.0, 0.0, 0.0, 0.0, 0.0, 0.0, 0.0, 0.0, 0.0, 0.0, 0.0, 0.0, 0.0, 0.0, 0.0, 0.0, 0.0, 0.0, 0.0, 0.0, 0.0, 0.0, 0.0, 0.0, 0.0, 0.0, 0.0, 0.0, 0.0, 0.0, 0.0, 0.0, 0.0, 0.0, 0.0, 0.0, 0.0, 0.0, 0.0, 3.669e-19, 4.7e-25, 9.463e-15, 1.655e-17, 2.205e-06, 3.563e-19, 3.92e-16, 1.446e-25, 3.245e-25, 4.092e-19, 0.0005932, 0.004704, 0.0001782, 1.057e-16, 3.236e-11, 1.073e-07, 1.155e-08, 3.67e-07, 1.636e-07, 8.747e-10, 1.442e-19, 2.002e-23, 1.108e-08, 1.46e-11, 1.503e-07, 3.604e-07, 5.59e-21, 0.0, 1.688e-14, 2.417e-09, 0.0, 0.0, 0.0, 0.0, 0.0, 0.0, 0.0]): _vg.add([_i], _w, 'REPLACE')
_vg = ob_cube.vertex_groups.new(name='UpperArm.L')
for _i, _w in zip([18, 20, 23, 27, 28, 30, 31, 32, 34, 35, 36, 37, 38, 39, 40, 41, 42, 43, 44, 45, 46, 50], [0.0, 2.26e-11, 1.003e-07, 0.008837, 0.00171, 2.649e-13, 0.0, 0.0, 0.0, 0.3333, 0.3333, 0.3333, 0.3333, 1.0, 0.9639, 1.0, 0.984, 0.3854, 0.7721, 0.4876, 0.5134, 0.02444]): _vg.add([_i], _w, 'REPLACE')
_vg = ob_cube.vertex_groups.new(name='LowerArm.L')
for _i, _w in zip([28, 30, 35, 36, 38, 39, 40, 41, 42, 43, 44, 45, 46, 47, 48, 49, 50, 77, 78], [0.0, 0.0, 0.0, 0.0, 0.004862, 3.066e-12, 0.0, 1.369e-19, 1.094e-10, 0.9375, 0.9375, 0.9101, 0.924, 0.5412, 0.5342, 0.5417, 0.5422, 0.1144, 0.1425]): _vg.add([_i], _w, 'REPLACE')
_vg = ob_cube.vertex_groups.new(name='Hand.L')
for _i, _w in zip([32, 47, 49, 50, 75, 76, 77, 78, 82, 83, 85], [0.0, 0.0, 2.299e-08, 2.222e-07, 0.3125, 0.3125, 0.7507, 0.699, 0.04715, 0.0, 0.0]): _vg.add([_i], _w, 'REPLACE')
_vg = ob_cube.vertex_groups.new(name='UpperThumb.L')
for _i, _w in zip([34, 43, 44, 47, 48, 49, 50, 75, 76, 77, 78, 79, 80, 81, 82, 83, 84, 85, 86, 87, 88, 89, 90], [0.0, 8.14e-10, 1.86e-11, 0.0, 2.249e-13, 2.58e-05, 2.818e-06, 1.084e-18, 3.18e-12, 3.244e-09, 3.596e-06, 1.477e-09, 4.536e-07, 0.0, 0.0, 0.8398, 0.5171, 0.7714, 0.4804, 0.0, 2.283e-14, 0.0, 0.0]): _vg.add([_i], _w, 'REPLACE')
_vg = ob_cube.vertex_groups.new(name='LowerThumb.L')
for _i, _w in zip([44, 47, 48, 75, 76, 83, 84, 85, 86, 87, 88, 89, 90], [0.0, 8.879e-12, 3.2e-06, 4.694e-17, 1.651e-13, 0.0, 2.08e-05, 3.287e-20, 2.638e-05, 0.9864, 0.9594, 0.9858, 0.9735]): _vg.add([_i], _w, 'REPLACE')
_vg = ob_cube.vertex_groups.new(name='UpperFingers.L')
for _i, _w in zip([75, 76, 77, 78, 80, 82], [0.3747, 0.0, 0.3188, 0.0, 0.0, 0.0]): _vg.add([_i], _w, 'REPLACE')
_vg = ob_cube.vertex_groups.new(name='LowerFingers.L')
for _i, _w in zip([75, 76, 77, 78, 79, 80, 81, 82], [0.003322, 2.821e-11, 2.718e-05, 8.81e-15, 0.2812, 0.2812, 0.2732, 0.2506]): _vg.add([_i], _w, 'REPLACE')
_vg = ob_cube.vertex_groups.new(name='Arm.R')
for _i, _w in zip([0, 3, 6, 8, 15, 17, 19, 21, 25, 26, 27, 29, 33, 51, 53, 91, 93, 95, 96, 101, 102, 107, 108, 138], [9.692e-07, 2.405e-12, 2.109e-07, 1.246e-10, 2.757e-10, 5.18e-07, 1.828e-12, 4.641e-14, 5.875e-21, 0.06703, 1.705e-22, 3.318e-06, 0.0, 0.0, 0.0, 3.669e-19, 9.463e-15, 2.205e-06, 3.563e-19, 0.0005932, 0.004704, 1.155e-08, 3.67e-07, 0.0]): _vg.add([_i], _w, 'REPLACE')
_vg = ob_cube.vertex_groups.new(name='UpperArm.R')
for _i, _w in zip([31], [0.0]): _vg.add([_i], _w, 'REPLACE')
_vg = ob_cube.vertex_groups.new(name='LowerArm.R')
_vg = ob_cube.vertex_groups.new(name='Hand.R')
_vg = ob_cube.vertex_groups.new(name='UpperThumb.R')
_vg = ob_cube.vertex_groups.new(name='LowerThumb.R')
_vg = ob_cube.vertex_groups.new(name='UpperFingers.R')
_vg = ob_cube.vertex_groups.new(name='LowerFingers.R')
_vg = ob_cube.vertex_groups.new(name='UpperLeg.L')
for _i, _w in zip([0, 5, 12, 15, 16, 18, 19, 20, 21, 22, 23, 24, 25, 27, 28, 29, 30, 31, 32, 33, 34, 35, 36, 37, 38, 39, 40, 41, 42, 43, 44, 46, 51, 52, 53, 54, 55, 56, 57, 58, 63, 64, 65, 66, 91, 92, 93, 94, 96, 97, 99, 100, 111, 112, 138, 139], [0.0, 0.0, 0.0, 0.0, 0.0, 0.0, 0.0, 0.0, 0.0, 0.0, 0.0, 0.0, 0.0, 1.9e-09, 3.611e-05, 0.0, 8.53e-11, 0.0, 1.412e-14, 1.006e-20, 1.055e-11, 0.0, 7.292e-06, 0.0, 4.536e-11, 0.0, 0.0, 0.0, 0.0, 0.0, 0.0, 0.0, 1.919e-05, 0.8229, 0.05584, 0.3437, 0.8229, 0.8103, 0.7837, 0.8229, 0.1808, 0.1518, 0.1542, 0.1428, 0.0, 0.0, 0.0, 0.0, 0.0, 0.0, 0.0, 0.0, 0.0, 0.0, 0.0, 0.0]): _vg.add([_i], _w, 'REPLACE')
_vg = ob_cube.vertex_groups.new(name='LowerLeg.L')
for _i, _w in zip([20, 27, 28, 30, 32, 33, 34, 36, 38, 39, 40, 41, 42, 43, 44, 45, 46, 47, 48, 49, 50, 51, 52, 55, 56, 57, 58, 59, 60, 61, 62, 63, 64, 65, 66, 67, 68, 69, 70, 75, 76, 77, 78, 81, 83, 84, 85, 86, 87, 89, 142, 143, 144, 145], [0.0, 0.0, 0.0, 0.0, 0.0, 0.0, 0.0, 0.0, 0.0, 0.0, 0.0, 0.0, 0.0, 0.0, 0.0, 0.0, 0.0, 0.0, 0.0, 0.0, 0.0, 7.703e-22, 7.017e-17, 0.486, 0.468, 0.1672, 0.2153, 0.05973, 0.07217, 1.37e-10, 4.654e-05, 0.735, 0.7305, 0.7304, 0.7197, 3.861e-05, 1.71e-07, 0.01364, 0.000109, 0.0, 0.0, 0.0, 0.0, 0.0, 0.0, 0.0, 0.0, 0.0, 0.0, 0.0, 3.598e-10, 0.0503, 2.908e-05, 0.0574]): _vg.add([_i], _w, 'REPLACE')
_vg = ob_cube.vertex_groups.new(name='UpperLeg.R')
for _i, _w in zip([0, 15, 19, 21, 25, 27, 29, 31, 33, 51, 91, 93, 96, 138], [0.0, 0.0, 0.0, 0.0, 0.0, 1.9e-09, 0.0, 0.0, 1.006e-20, 1.919e-05, 0.0, 0.0, 0.0, 0.0]): _vg.add([_i], _w, 'REPLACE')
_vg = ob_cube.vertex_groups.new(name='LowerLeg.R')
for _i, _w in zip([27, 33, 51], [0.0, 0.0, 7.703e-22]): _vg.add([_i], _w, 'REPLACE')
_vg = ob_cube.vertex_groups.new(name='LegControlBone.L')
for _i, _w in zip([52, 59, 60, 61, 62, 67, 68, 69, 70, 71, 72, 73, 74, 142, 143, 144, 145, 146, 147, 148, 149, 150, 151, 152, 153], [0.0, 0.9875, 1.0, 1.0, 0.9981, 0.625, 0.3887, 0.6242, 0.625, 0.9924, 1.0, 0.625, 0.625, 1.0, 1.0, 0.9998, 1.0, 0.9832, 1.0, 1.0, 1.0, 1.0, 1.0, 1.0, 1.0]): _vg.add([_i], _w, 'REPLACE')
_vg = ob_cube.vertex_groups.new(name='UpperFoot.L')
for _i, _w in zip([59, 60, 61, 62, 63, 64, 65, 66, 67, 68, 69, 70, 71, 72, 73, 74, 142, 143, 144, 145, 146, 147], [0.2987, 0.3721, 0.2378, 0.2331, 0.06403, 0.06357, 0.09224, 0.095, 0.4607, 0.7383, 0.4591, 0.7292, 0.04976, 0.048, 0.08643, 0.06483, 0.4864, 0.4619, 0.4827, 0.454, 0.0977, 0.08359]): _vg.add([_i], _w, 'REPLACE')
_vg = ob_cube.vertex_groups.new(name='LowerFoot.L')
for _i, _w in zip([59, 60, 68, 70, 71, 72, 73, 74, 142, 143, 144, 145, 146, 147], [0.01864, 0.02925, 0.05791, 0.05951, 0.355, 0.3339, 0.7611, 0.8001, 0.1699, 0.4878, 0.1863, 0.4886, 0.8914, 0.9061]): _vg.add([_i], _w, 'REPLACE')
_vg = ob_cube.vertex_groups.new(name='LegPoleTarget.L')
_vg = ob_cube.vertex_groups.new(name='LegControlBone.R')
_vg = ob_cube.vertex_groups.new(name='UpperFoot.R')
_vg = ob_cube.vertex_groups.new(name='LowerFoot.R')
_vg = ob_cube.vertex_groups.new(name='LegPoleTarget.R')
_m = ob_cube.modifiers.new('Mirror', 'MIRROR')
_m.use_clip = True
_m = ob_cube.modifiers.new('Armature', 'ARMATURE')
_m.object = ob_armature

# ---- collection membership
col_collection_1.objects.link(ob_armature)
col_collection_1.objects.link(ob_cube)

# ---- scene / render settings (as saved in the file)
scene.frame_start = 1; scene.frame_end = 25; scene.frame_set(12)
scene.render.engine = 'BLENDER_EEVEE_NEXT'
scene.render.resolution_percentage = 50
scene.render.dither_intensity = 0.0
scene.cycles.use_denoising = False
scene.cycles.samples = 128
scene.cycles.sampling_pattern = 'TABULATED_SOBOL'
scene.cycles.light_sampling_threshold = 0.0
scene.cycles.use_adaptive_sampling = False
scene.cycles.use_light_tree = False
scene.cycles.blur_glossy = 0.0
scene.cycles.sample_clamp_indirect = 0.0
scene.view_settings.view_transform = 'Standard'
bpy.context.view_layer.update()

# ---- added for rendering (the .blend has no active camera and no usable light): camera, sun
cam_auto = bpy.data.cameras.new('AutoCamera')
cam_auto.lens = 50.0
cam_auto.sensor_width = 36.0
cam_auto.clip_end = 1000.0
ob_auto_camera = bpy.data.objects.new('AutoCamera', cam_auto)
scene.collection.objects.link(ob_auto_camera)
ob_auto_camera.location = (15.6071, -18.2915, 16.8684)
ob_auto_camera.rotation_euler = (1.09748, -7.21219e-08, 0.694738)
scene.camera = ob_auto_camera
light_auto_sun = bpy.data.lights.new('AutoSun', 'SUN')
light_auto_sun.energy = 3.0
light_auto_sun.angle = 0.0523599
ob_auto_sun = bpy.data.objects.new('AutoSun', light_auto_sun)
scene.collection.objects.link(ob_auto_sun)
ob_auto_sun.rotation_euler = (0.872665, 0.174533, 0.523599)
bpy.context.view_layer.update()
